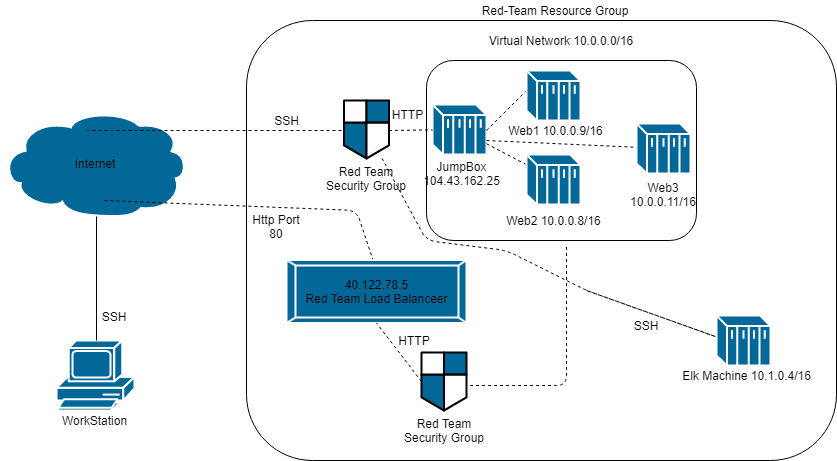

The diagram above was exported from draw.io. Its source (the exported page's mxGraphModel, read from the mxfile embedded in the PNG):
<mxGraphModel dx="1393" dy="795" grid="1" gridSize="10" guides="1" tooltips="1" connect="1" arrows="1" fold="1" page="1" pageScale="1" pageWidth="1100" pageHeight="850" background="#ffffff" math="0" shadow="0">
  <root>
    <mxCell id="0" />
    <mxCell id="1" parent="0" />
    <mxCell id="GzYyEb7nicWXMAkpdHrT-60" value="" style="rounded=1;whiteSpace=wrap;html=1;" vertex="1" parent="1">
      <mxGeometry x="270" y="110" width="590" height="440" as="geometry" />
    </mxCell>
    <mxCell id="GzYyEb7nicWXMAkpdHrT-58" value="" style="rounded=1;whiteSpace=wrap;html=1;" vertex="1" parent="1">
      <mxGeometry x="450" y="150" width="270" height="180" as="geometry" />
    </mxCell>
    <mxCell id="GzYyEb7nicWXMAkpdHrT-1" value="" style="shape=mxgraph.cisco.computers_and_peripherals.pc;html=1;pointerEvents=1;dashed=0;fillColor=#036897;strokeColor=#ffffff;strokeWidth=2;verticalLabelPosition=bottom;verticalAlign=top;align=center;outlineConnect=0;" vertex="1" parent="1">
      <mxGeometry x="80" y="430" width="78" height="70" as="geometry" />
    </mxCell>
    <mxCell id="GzYyEb7nicWXMAkpdHrT-2" value="WorkStation&lt;br&gt;" style="text;html=1;align=center;verticalAlign=middle;resizable=0;points=[];autosize=1;" vertex="1" parent="1">
      <mxGeometry x="78" y="500" width="80" height="20" as="geometry" />
    </mxCell>
    <mxCell id="GzYyEb7nicWXMAkpdHrT-3" value="" style="endArrow=none;html=1;" edge="1" parent="1">
      <mxGeometry width="50" height="50" relative="1" as="geometry">
        <mxPoint x="120" y="430" as="sourcePoint" />
        <mxPoint x="120" y="300" as="targetPoint" />
      </mxGeometry>
    </mxCell>
    <mxCell id="GzYyEb7nicWXMAkpdHrT-4" value="SSH" style="text;html=1;strokeColor=none;fillColor=none;align=center;verticalAlign=middle;whiteSpace=wrap;rounded=0;" vertex="1" parent="1">
      <mxGeometry x="118" y="396" width="40" height="20" as="geometry" />
    </mxCell>
    <mxCell id="GzYyEb7nicWXMAkpdHrT-6" value="" style="shape=mxgraph.cisco.storage.cloud;html=1;pointerEvents=1;dashed=0;fillColor=#036897;strokeColor=#ffffff;strokeWidth=2;verticalLabelPosition=bottom;verticalAlign=top;align=center;outlineConnect=0;" vertex="1" parent="1">
      <mxGeometry x="25" y="200" width="186" height="106" as="geometry" />
    </mxCell>
    <mxCell id="GzYyEb7nicWXMAkpdHrT-7" value="Internet" style="text;html=1;strokeColor=none;fillColor=none;align=center;verticalAlign=middle;whiteSpace=wrap;rounded=0;" vertex="1" parent="1">
      <mxGeometry x="99" y="243" width="40" height="20" as="geometry" />
    </mxCell>
    <mxCell id="GzYyEb7nicWXMAkpdHrT-9" value="Red-Team Resource Group" style="text;html=1;strokeColor=none;fillColor=none;align=center;verticalAlign=middle;whiteSpace=wrap;rounded=0;" vertex="1" parent="1">
      <mxGeometry x="434" y="90" width="290" height="20" as="geometry" />
    </mxCell>
    <mxCell id="GzYyEb7nicWXMAkpdHrT-11" value="Virtual Network 10.0.0.0/16" style="text;html=1;strokeColor=none;fillColor=none;align=center;verticalAlign=middle;whiteSpace=wrap;rounded=0;" vertex="1" parent="1">
      <mxGeometry x="495" y="120" width="180" height="20" as="geometry" />
    </mxCell>
    <mxCell id="GzYyEb7nicWXMAkpdHrT-16" value="" style="endArrow=none;dashed=1;html=1;" edge="1" parent="1">
      <mxGeometry width="50" height="50" relative="1" as="geometry">
        <mxPoint x="110" y="220" as="sourcePoint" />
        <mxPoint x="412" y="220" as="targetPoint" />
      </mxGeometry>
    </mxCell>
    <mxCell id="GzYyEb7nicWXMAkpdHrT-19" value="" style="shape=mxgraph.cisco.security.network_security;html=1;pointerEvents=1;dashed=0;fillColor=#036897;strokeColor=#ffffff;strokeWidth=2;verticalLabelPosition=bottom;verticalAlign=top;align=center;outlineConnect=0;" vertex="1" parent="1">
      <mxGeometry x="367.5" y="190" width="45" height="58" as="geometry" />
    </mxCell>
    <mxCell id="GzYyEb7nicWXMAkpdHrT-20" value="Red Team Security Group" style="text;html=1;strokeColor=none;fillColor=none;align=center;verticalAlign=middle;whiteSpace=wrap;rounded=0;" vertex="1" parent="1">
      <mxGeometry x="340" y="258" width="100" height="20" as="geometry" />
    </mxCell>
    <mxCell id="GzYyEb7nicWXMAkpdHrT-21" value="" style="endArrow=none;dashed=1;html=1;" edge="1" parent="1">
      <mxGeometry width="50" height="50" relative="1" as="geometry">
        <mxPoint x="128" y="290" as="sourcePoint" />
        <mxPoint x="400" y="360" as="targetPoint" />
        <Array as="points">
          <mxPoint x="380" y="300" />
        </Array>
      </mxGeometry>
    </mxCell>
    <mxCell id="GzYyEb7nicWXMAkpdHrT-26" value="Http Port 80" style="text;html=1;strokeColor=none;fillColor=none;align=center;verticalAlign=middle;whiteSpace=wrap;rounded=0;" vertex="1" parent="1">
      <mxGeometry x="270" y="306" width="60" height="20" as="geometry" />
    </mxCell>
    <mxCell id="GzYyEb7nicWXMAkpdHrT-28" value="SSH" style="text;html=1;align=center;verticalAlign=middle;resizable=0;points=[];autosize=1;" vertex="1" parent="1">
      <mxGeometry x="290" y="200" width="40" height="20" as="geometry" />
    </mxCell>
    <mxCell id="GzYyEb7nicWXMAkpdHrT-29" value="" style="shape=mxgraph.cisco.misc.pad_2;html=1;pointerEvents=1;dashed=0;fillColor=#036897;strokeColor=#ffffff;strokeWidth=2;verticalLabelPosition=bottom;verticalAlign=top;align=center;outlineConnect=0;" vertex="1" parent="1">
      <mxGeometry x="310" y="349.5" width="180" height="63" as="geometry" />
    </mxCell>
    <mxCell id="GzYyEb7nicWXMAkpdHrT-31" value="40.122.78.5&lt;br&gt;Red Team Load Balanceer" style="text;html=1;align=center;verticalAlign=middle;resizable=0;points=[];autosize=1;" vertex="1" parent="1">
      <mxGeometry x="320" y="366" width="160" height="30" as="geometry" />
    </mxCell>
    <mxCell id="GzYyEb7nicWXMAkpdHrT-33" value="" style="shape=mxgraph.cisco.misc.hp_mini;html=1;pointerEvents=1;dashed=0;fillColor=#036897;strokeColor=#ffffff;strokeWidth=2;verticalLabelPosition=bottom;verticalAlign=top;align=center;outlineConnect=0;direction=north;" vertex="1" parent="1">
      <mxGeometry x="456" y="194" width="54" height="50" as="geometry" />
    </mxCell>
    <mxCell id="GzYyEb7nicWXMAkpdHrT-34" value="" style="endArrow=none;dashed=1;html=1;" edge="1" parent="1" target="GzYyEb7nicWXMAkpdHrT-33">
      <mxGeometry width="50" height="50" relative="1" as="geometry">
        <mxPoint x="412.5" y="220" as="sourcePoint" />
        <mxPoint x="462.5" y="170" as="targetPoint" />
        <Array as="points" />
      </mxGeometry>
    </mxCell>
    <mxCell id="GzYyEb7nicWXMAkpdHrT-35" value="JumpBox&lt;br&gt;104.43.162.25" style="text;html=1;align=center;verticalAlign=middle;resizable=0;points=[];autosize=1;" vertex="1" parent="1">
      <mxGeometry x="440" y="248" width="90" height="30" as="geometry" />
    </mxCell>
    <mxCell id="GzYyEb7nicWXMAkpdHrT-37" value="" style="endArrow=none;dashed=1;html=1;" edge="1" parent="1">
      <mxGeometry width="50" height="50" relative="1" as="geometry">
        <mxPoint x="510" y="220" as="sourcePoint" />
        <mxPoint x="560" y="170" as="targetPoint" />
      </mxGeometry>
    </mxCell>
    <mxCell id="GzYyEb7nicWXMAkpdHrT-38" value="" style="endArrow=none;dashed=1;html=1;" edge="1" parent="1" source="GzYyEb7nicWXMAkpdHrT-33">
      <mxGeometry width="50" height="50" relative="1" as="geometry">
        <mxPoint x="525" y="235" as="sourcePoint" />
        <mxPoint x="580" y="270" as="targetPoint" />
        <Array as="points" />
      </mxGeometry>
    </mxCell>
    <mxCell id="GzYyEb7nicWXMAkpdHrT-39" value="" style="shape=mxgraph.cisco.misc.hp_mini;html=1;pointerEvents=1;dashed=0;fillColor=#036897;strokeColor=#ffffff;strokeWidth=2;verticalLabelPosition=bottom;verticalAlign=top;align=center;outlineConnect=0;direction=north;" vertex="1" parent="1">
      <mxGeometry x="550" y="160" width="54" height="50" as="geometry" />
    </mxCell>
    <mxCell id="GzYyEb7nicWXMAkpdHrT-40" value="" style="shape=mxgraph.cisco.misc.hp_mini;html=1;pointerEvents=1;dashed=0;fillColor=#036897;strokeColor=#ffffff;strokeWidth=2;verticalLabelPosition=bottom;verticalAlign=top;align=center;outlineConnect=0;direction=north;" vertex="1" parent="1">
      <mxGeometry x="550" y="244" width="54" height="50" as="geometry" />
    </mxCell>
    <mxCell id="GzYyEb7nicWXMAkpdHrT-41" value="Web1 10.0.0.9/16" style="text;html=1;align=center;verticalAlign=middle;resizable=0;points=[];autosize=1;" vertex="1" parent="1">
      <mxGeometry x="524" y="210" width="110" height="20" as="geometry" />
    </mxCell>
    <mxCell id="GzYyEb7nicWXMAkpdHrT-44" value="Web2 10.0.0.8/16" style="text;html=1;align=center;verticalAlign=middle;resizable=0;points=[];autosize=1;" vertex="1" parent="1">
      <mxGeometry x="522" y="300" width="110" height="20" as="geometry" />
    </mxCell>
    <mxCell id="GzYyEb7nicWXMAkpdHrT-46" value="" style="shape=mxgraph.cisco.misc.hp_mini;html=1;pointerEvents=1;dashed=0;fillColor=#036897;strokeColor=#ffffff;strokeWidth=2;verticalLabelPosition=bottom;verticalAlign=top;align=center;outlineConnect=0;direction=north;" vertex="1" parent="1">
      <mxGeometry x="660" y="213" width="54" height="50" as="geometry" />
    </mxCell>
    <mxCell id="GzYyEb7nicWXMAkpdHrT-48" value="Web3 10.0.0.11/16" style="text;html=1;strokeColor=none;fillColor=none;align=center;verticalAlign=middle;whiteSpace=wrap;rounded=0;" vertex="1" parent="1">
      <mxGeometry x="667" y="274" width="40" height="20" as="geometry" />
    </mxCell>
    <mxCell id="GzYyEb7nicWXMAkpdHrT-49" value="" style="endArrow=none;dashed=1;html=1;" edge="1" parent="1" target="GzYyEb7nicWXMAkpdHrT-46">
      <mxGeometry width="50" height="50" relative="1" as="geometry">
        <mxPoint x="510" y="230" as="sourcePoint" />
        <mxPoint x="810" y="180" as="targetPoint" />
      </mxGeometry>
    </mxCell>
    <mxCell id="GzYyEb7nicWXMAkpdHrT-50" value="" style="endArrow=none;dashed=1;html=1;" edge="1" parent="1" target="GzYyEb7nicWXMAkpdHrT-19">
      <mxGeometry width="50" height="50" relative="1" as="geometry">
        <mxPoint x="610" y="380" as="sourcePoint" />
        <mxPoint x="540" y="306" as="targetPoint" />
        <Array as="points">
          <mxPoint x="750" y="430" />
          <mxPoint x="610" y="380" />
          <mxPoint x="530" y="340" />
          <mxPoint x="450" y="330" />
        </Array>
      </mxGeometry>
    </mxCell>
    <mxCell id="GzYyEb7nicWXMAkpdHrT-51" value="" style="shape=mxgraph.cisco.misc.hp_mini;html=1;pointerEvents=1;dashed=0;fillColor=#036897;strokeColor=#ffffff;strokeWidth=2;verticalLabelPosition=bottom;verticalAlign=top;align=center;outlineConnect=0;direction=north;" vertex="1" parent="1">
      <mxGeometry x="740" y="405" width="54" height="50" as="geometry" />
    </mxCell>
    <mxCell id="GzYyEb7nicWXMAkpdHrT-52" value="Elk Machine 10.1.0.4/16" style="text;html=1;align=center;verticalAlign=middle;resizable=0;points=[];autosize=1;" vertex="1" parent="1">
      <mxGeometry x="700" y="455" width="140" height="20" as="geometry" />
    </mxCell>
    <mxCell id="GzYyEb7nicWXMAkpdHrT-53" value="" style="endArrow=none;dashed=1;html=1;" edge="1" parent="1">
      <mxGeometry width="50" height="50" relative="1" as="geometry">
        <mxPoint x="590" y="336.5" as="sourcePoint" />
        <mxPoint x="490" y="475" as="targetPoint" />
        <Array as="points">
          <mxPoint x="590" y="475" />
        </Array>
      </mxGeometry>
    </mxCell>
    <mxCell id="GzYyEb7nicWXMAkpdHrT-54" value="" style="shape=mxgraph.cisco.security.network_security;html=1;pointerEvents=1;dashed=0;fillColor=#036897;strokeColor=#ffffff;strokeWidth=2;verticalLabelPosition=bottom;verticalAlign=top;align=center;outlineConnect=0;" vertex="1" parent="1">
      <mxGeometry x="445" y="442" width="45" height="58" as="geometry" />
    </mxCell>
    <mxCell id="GzYyEb7nicWXMAkpdHrT-55" value="Red Team Security Group" style="text;html=1;strokeColor=none;fillColor=none;align=center;verticalAlign=middle;whiteSpace=wrap;rounded=0;" vertex="1" parent="1">
      <mxGeometry x="417.5" y="510" width="100" height="20" as="geometry" />
    </mxCell>
    <mxCell id="GzYyEb7nicWXMAkpdHrT-56" value="" style="endArrow=none;dashed=1;html=1;exitX=0;exitY=0.5;exitDx=0;exitDy=0;exitPerimeter=0;" edge="1" parent="1" source="GzYyEb7nicWXMAkpdHrT-54">
      <mxGeometry width="50" height="50" relative="1" as="geometry">
        <mxPoint x="350" y="462.5" as="sourcePoint" />
        <mxPoint x="400" y="412.5" as="targetPoint" />
      </mxGeometry>
    </mxCell>
    <mxCell id="GzYyEb7nicWXMAkpdHrT-61" value="HTTP" style="text;html=1;strokeColor=none;fillColor=none;align=center;verticalAlign=middle;whiteSpace=wrap;rounded=0;" vertex="1" parent="1">
      <mxGeometry x="417.5" y="420" width="40" height="20" as="geometry" />
    </mxCell>
    <mxCell id="GzYyEb7nicWXMAkpdHrT-62" value="HTTP" style="text;html=1;align=center;verticalAlign=middle;resizable=0;points=[];autosize=1;" vertex="1" parent="1">
      <mxGeometry x="406" y="194" width="50" height="20" as="geometry" />
    </mxCell>
    <mxCell id="GzYyEb7nicWXMAkpdHrT-63" value="SSH" style="text;html=1;strokeColor=none;fillColor=none;align=center;verticalAlign=middle;whiteSpace=wrap;rounded=0;rotation=0;" vertex="1" parent="1">
      <mxGeometry x="650" y="405" width="40" height="20" as="geometry" />
    </mxCell>
  </root>
</mxGraphModel>